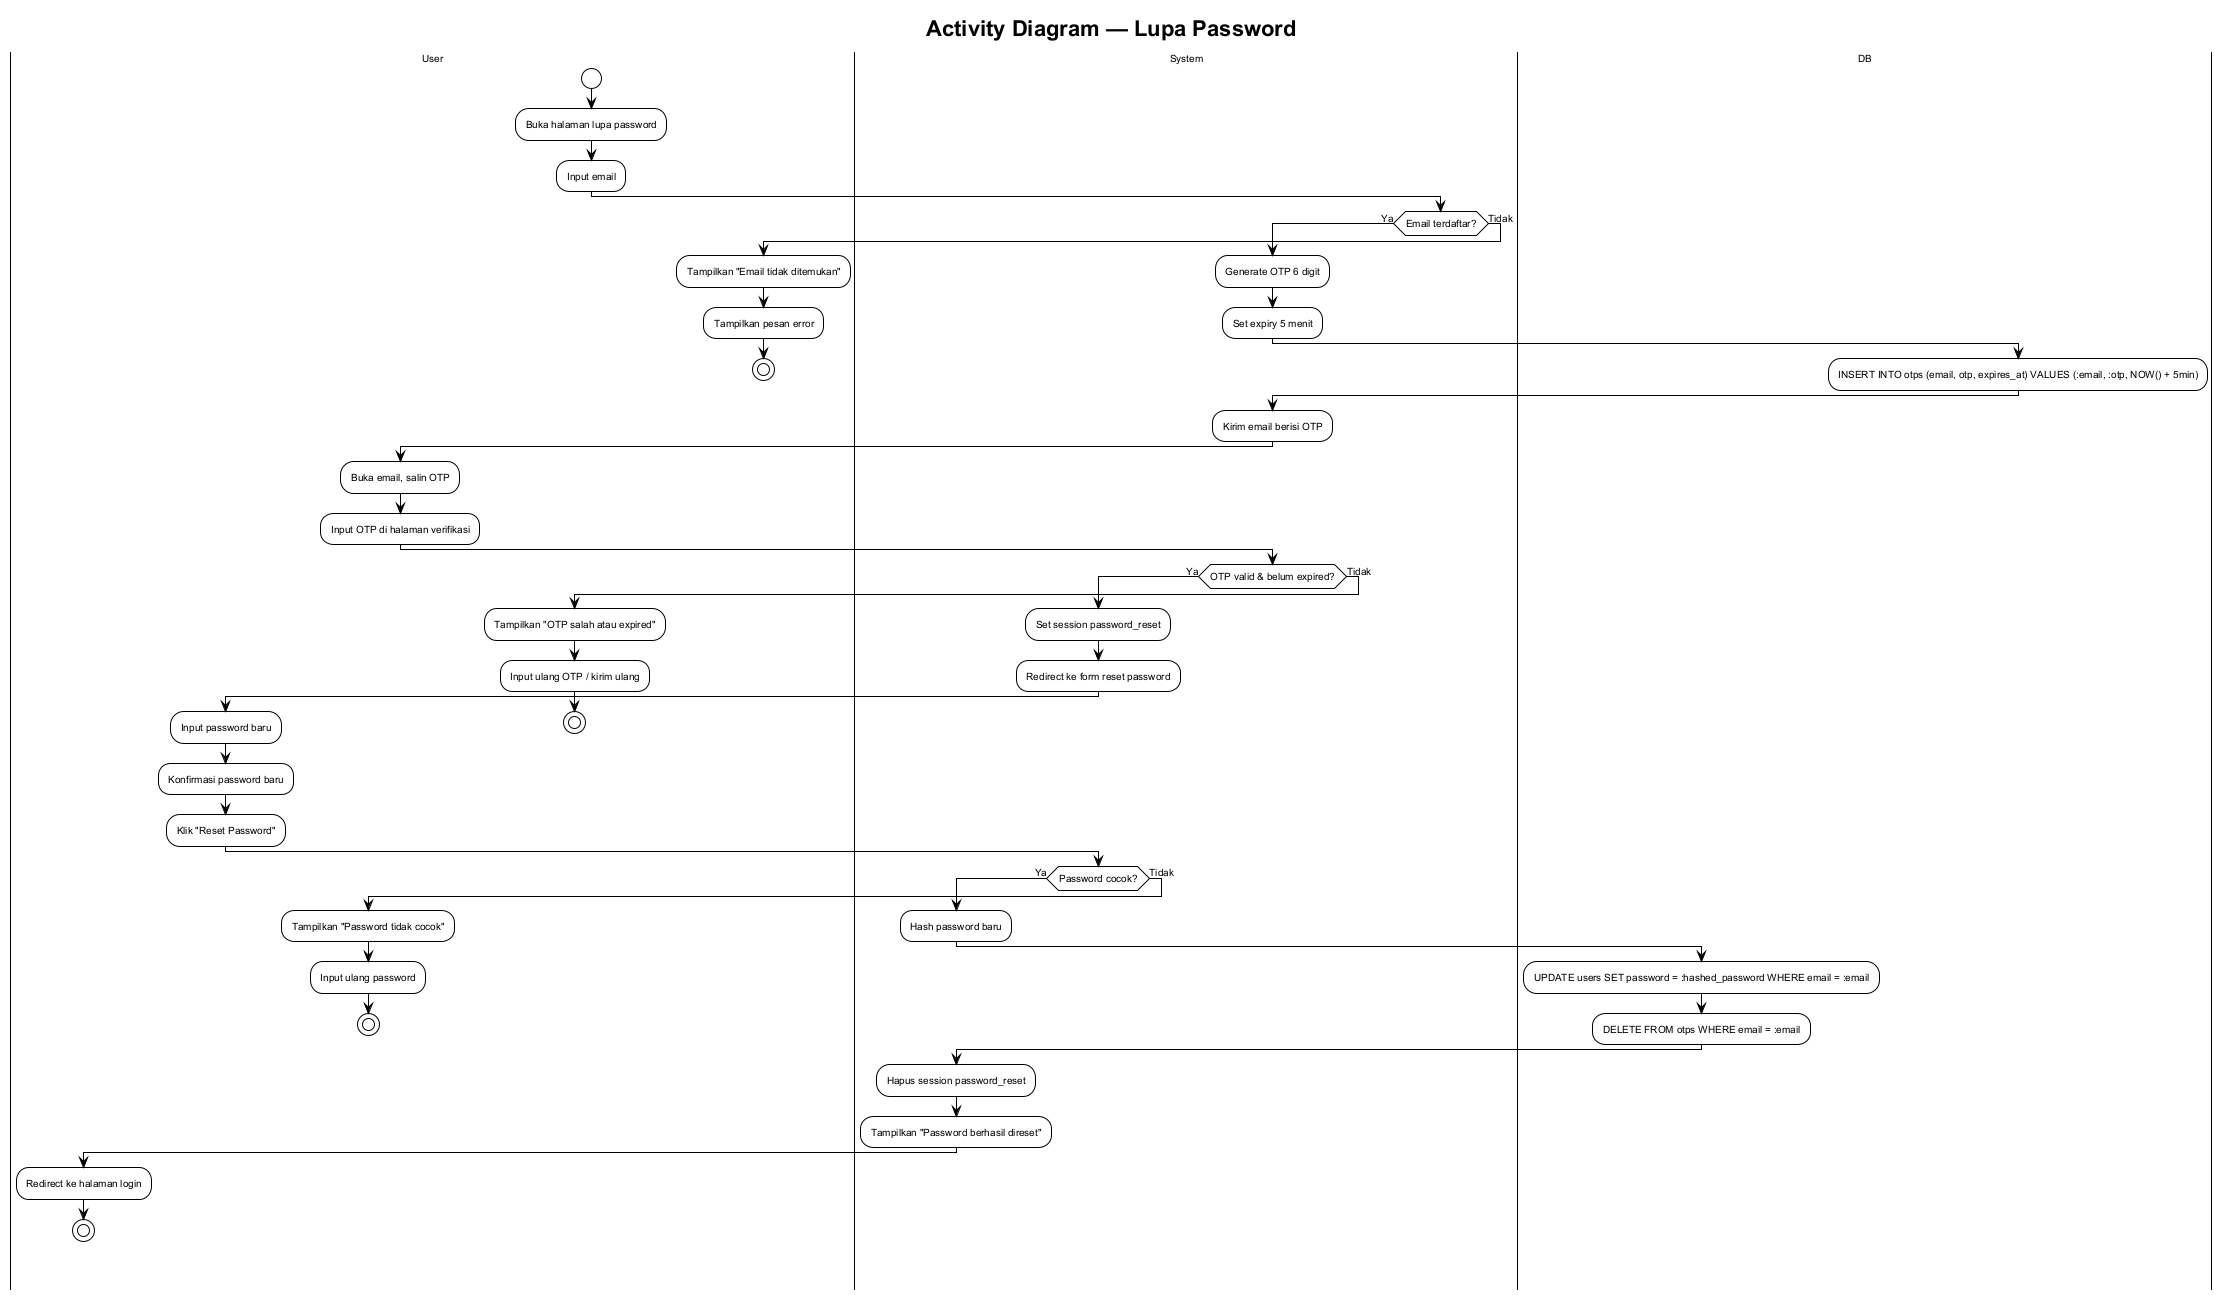

The diagram above was rendered by PlantUML. Its source (embedded in the PNG):
@startuml activity-lupa-password
!theme plain
skinparam backgroundColor #ffffff
skinparam defaultFontSize 10
skinparam defaultFontName Arial

title Activity Diagram — Lupa Password

|User|
start
:Buka halaman lupa password;
:Input email;

|System|
if (Email terdaftar?) then (Ya)
  :Generate OTP 6 digit;
  :Set expiry 5 menit;

  |DB|
  :INSERT INTO otps (email, otp, expires_at) VALUES (:email, :otp, NOW() + 5min);

  |System|
  :Kirim email berisi OTP;

  |User|
  :Buka email, salin OTP;
  :Input OTP di halaman verifikasi;

  |System|
  if (OTP valid & belum expired?) then (Ya)
    :Set session password_reset;
    :Redirect ke form reset password;

    |User|
    :Input password baru;
    :Konfirmasi password baru;
    :Klik "Reset Password";

    |System|
    if (Password cocok?) then (Ya)
      :Hash password baru;

      |DB|
      :UPDATE users SET password = :hashed_password WHERE email = :email;
      :DELETE FROM otps WHERE email = :email;

      |System|
      :Hapus session password_reset;
      :Tampilkan "Password berhasil direset";

      |User|
      :Redirect ke halaman login;
      stop
    else (Tidak)
      :Tampilkan "Password tidak cocok";
      |User|
      :Input ulang password;
      stop
    endif
  else (Tidak)
    :Tampilkan "OTP salah atau expired";
    |User|
    :Input ulang OTP / kirim ulang;
    stop
  endif
else (Tidak)
  :Tampilkan "Email tidak ditemukan";
  |User|
  :Tampilkan pesan error;
  stop
endif

@enduml